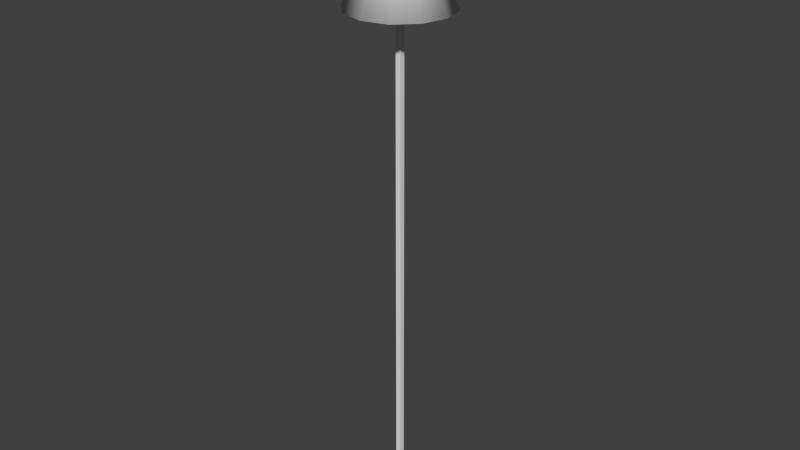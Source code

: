 # Source: gizmoPosZ.blend  (saved by Blender 2.76.0; exported with 4.5.12 LTS)
import bpy
from mathutils import Matrix  # noqa: F401  (used for matrix-valued properties, if any)

bpy.ops.wm.read_factory_settings(use_empty=True)
scene = bpy.context.scene
scene.name = 'Scene'

# ---- collections
col_collection_1 = bpy.data.collections.new('Collection 1'); scene.collection.children.link(col_collection_1)

# ---- world
world_world = bpy.data.worlds.new('World'); scene.world = world_world
world_world.color = (0.05088, 0.05088, 0.05088)
world_world.use_sun_shadow = False
world_world.sun_shadow_jitter_overblur = 0.0
world_world.cycles.sampling_method = 'MANUAL'
world_world.cycles.sample_map_resolution = 256

# ---- meshes
me_z_axis = bpy.data.meshes.new('Z-Axis')
me_z_axis.from_pydata([(0.2708, -0.2708, -1.0), (-0.2708, -0.2708, -1.0), (0.2708, 0.2708, -1.0), (-0.2708, 0.2708, -1.0), (0.2708, -0.2708, 50.0), (-0.2708, -0.2708, 50.0), (0.2708, 0.2708, 50.0), (-0.2708, 0.2708, 50.0), (3.288e-06, 5.128, 50.53), (2.564, 4.441, 50.53), (4.441, 2.564, 50.53), (5.128, -1.418e-05, 50.53), (4.441, -2.564, 50.53), (2.564, -4.441, 50.53), (5.427e-06, -5.128, 50.53), (4.062e-06, -1.637e-05, 60.79), (-2.564, -4.441, 50.53), (-4.441, -2.564, 50.53), (-5.128, -1.772e-05, 50.53), (-4.441, 2.564, 50.53), (-2.564, 4.441, 50.53)], [], [(3, 2, 0), (7, 6, 2), (1, 0, 4), (2, 6, 4), (7, 3, 1), (19, 15, 20), (8, 15, 9), (18, 15, 19), (17, 15, 18), (16, 15, 17), (14, 15, 16), (13, 15, 14), (12, 15, 13), (11, 15, 12), (10, 15, 11), (20, 15, 8), (9, 15, 10), (13, 16, 20), (1, 3, 0), (3, 7, 2), (5, 1, 4), (0, 2, 4), (5, 7, 1), (20, 8, 9), (9, 10, 11), (11, 12, 9), (13, 14, 16), (16, 17, 18), (18, 19, 20), (20, 9, 12), (12, 13, 20), (16, 18, 20)])
me_z_axis.polygons.foreach_set('use_smooth', [0, 0, 0, 0, 0, 1, 1, 1, 1, 1, 1, 1, 1, 1, 1, 1, 1, 0, 0, 0, 0, 0, 0, 0, 0, 0, 0, 0, 0, 0, 0, 0])
_ca = me_z_axis.color_attributes.new('Col', 'BYTE_COLOR', 'CORNER')
_ca.data.foreach_set('color', [0.0, 0.0, 1.0, 1.0, 0.0, 0.0, 1.0, 1.0, 0.0, 0.0, 1.0, 1.0, 0.0, 0.0, 1.0, 1.0, 0.0, 0.0, 1.0, 1.0, 0.0, 0.0, 1.0, 1.0, 0.0, 0.0, 1.0, 1.0, 0.0, 0.0, 1.0, 1.0, 0.0, 0.0, 1.0, 1.0, 0.0, 0.0, 1.0, 1.0, 0.0, 0.0, 1.0, 1.0, 0.0, 0.0, 1.0, 1.0, 0.0, 0.0, 1.0, 1.0, 0.0, 0.0, 1.0, 1.0, 0.0, 0.0, 1.0, 1.0, 0.0, 0.0, 1.0, 1.0, 0.0, 0.0, 1.0, 1.0, 0.0, 0.0, 1.0, 1.0, 0.0, 0.0, 1.0, 1.0, 0.0, 0.0, 1.0, 1.0, 0.0, 0.0, 1.0, 1.0, 0.0, 0.0, 1.0, 1.0, 0.0, 0.0, 1.0, 1.0, 0.0, 0.0, 1.0, 1.0, 0.0, 0.0, 1.0, 1.0, 0.0, 0.0, 1.0, 1.0, 0.0, 0.0, 1.0, 1.0, 0.0, 0.0, 1.0, 1.0, 0.0, 0.0, 1.0, 1.0, 0.0, 0.0, 1.0, 1.0, 0.0, 0.0, 1.0, 1.0, 0.0, 0.0, 1.0, 1.0, 0.0, 0.0, 1.0, 1.0, 0.0, 0.0, 1.0, 1.0, 0.0, 0.0, 1.0, 1.0, 0.0, 0.0, 1.0, 1.0, 0.0, 0.0, 1.0, 1.0, 0.0, 0.0, 1.0, 1.0, 0.0, 0.0, 1.0, 1.0, 0.0, 0.0, 1.0, 1.0, 0.0, 0.0, 1.0, 1.0, 0.0, 0.0, 1.0, 1.0, 0.0, 0.0, 1.0, 1.0, 0.0, 0.0, 1.0, 1.0, 0.0, 0.0, 1.0, 1.0, 0.0, 0.0, 1.0, 1.0, 0.0, 0.0, 1.0, 1.0, 0.0, 0.0, 1.0, 1.0, 0.0, 0.0, 1.0, 1.0, 0.0, 0.0, 1.0, 1.0, 0.0, 0.0, 1.0, 1.0, 0.0, 0.0, 1.0, 1.0, 0.0, 0.0, 1.0, 1.0, 0.0, 0.0, 1.0, 1.0, 0.0, 0.0, 1.0, 1.0, 0.0, 0.0, 1.0, 1.0, 0.0, 0.0, 1.0, 1.0, 0.0, 0.0, 1.0, 1.0, 0.0, 0.0, 1.0, 1.0, 0.0, 0.0, 1.0, 1.0, 0.0, 0.0, 1.0, 1.0, 0.0, 0.0, 1.0, 1.0, 0.0, 0.0, 1.0, 1.0, 0.0, 0.0, 1.0, 1.0, 0.0, 0.0, 1.0, 1.0, 0.0, 0.0, 1.0, 1.0, 0.0, 0.0, 1.0, 1.0, 0.0, 0.0, 1.0, 1.0, 0.0, 0.0, 1.0, 1.0, 0.0, 0.0, 1.0, 1.0, 0.0, 0.0, 1.0, 1.0, 0.0, 0.0, 1.0, 1.0, 0.0, 0.0, 1.0, 1.0, 0.0, 0.0, 1.0, 1.0, 0.0, 0.0, 1.0, 1.0, 0.0, 0.0, 1.0, 1.0, 0.0, 0.0, 1.0, 1.0, 0.0, 0.0, 1.0, 1.0, 0.0, 0.0, 1.0, 1.0, 0.0, 0.0, 1.0, 1.0, 0.0, 0.0, 1.0, 1.0, 0.0, 0.0, 1.0, 1.0, 0.0, 0.0, 1.0, 1.0, 0.0, 0.0, 1.0, 1.0, 0.0, 0.0, 1.0, 1.0, 0.0, 0.0, 1.0, 1.0, 0.0, 0.0, 1.0, 1.0, 0.0, 0.0, 1.0, 1.0, 0.0, 0.0, 1.0, 1.0, 0.0, 0.0, 1.0, 1.0, 0.0, 0.0, 1.0, 1.0, 0.0, 0.0, 1.0, 1.0, 0.0, 0.0, 1.0, 1.0, 0.0, 0.0, 1.0, 1.0, 0.0, 0.0, 1.0, 1.0, 0.0, 0.0, 1.0, 1.0])
me_z_axis.use_remesh_preserve_volume = False
me_z_axis.use_remesh_preserve_attributes = False
me_z_axis.use_mirror_vertex_groups = False
me_z_axis.update()

# ---- objects
ob_z_axis = bpy.data.objects.new('Z-Axis', me_z_axis)

# ---- transforms, parenting, visibility, modifiers, constraints
ob_z_axis.location = (0.0, 0.0, 0.0)
ob_z_axis.lineart.crease_threshold = 0.0

# ---- collection membership
col_collection_1.objects.link(ob_z_axis)

# ---- scene / render settings (as saved in the file)
scene.frame_start = 1; scene.frame_end = 250; scene.frame_set(1)
scene.render.engine = 'BLENDER_EEVEE_NEXT'
scene.render.resolution_percentage = 50
scene.render.dither_intensity = 0.0
scene.cycles.use_denoising = False
scene.cycles.samples = 10
scene.cycles.sampling_pattern = 'TABULATED_SOBOL'
scene.cycles.light_sampling_threshold = 0.0
scene.cycles.use_adaptive_sampling = False
scene.cycles.use_light_tree = False
scene.cycles.blur_glossy = 0.0
scene.cycles.pixel_filter_type = 'GAUSSIAN'
scene.cycles.sample_clamp_indirect = 0.0
scene.view_settings.view_transform = 'Standard'
bpy.context.view_layer.update()

# ---- added for rendering (the .blend has no active camera and no usable light): camera, sun
cam_auto = bpy.data.cameras.new('AutoCamera')
cam_auto.lens = 50.0
cam_auto.sensor_width = 36.0
cam_auto.clip_end = 1030.53
ob_auto_camera = bpy.data.objects.new('AutoCamera', cam_auto)
scene.collection.objects.link(ob_auto_camera)
ob_auto_camera.location = (58.7198, -70.4638, 76.8689)
ob_auto_camera.rotation_euler = (1.09748, -7.21219e-08, 0.694738)
scene.camera = ob_auto_camera
light_auto_sun = bpy.data.lights.new('AutoSun', 'SUN')
light_auto_sun.energy = 3.0
light_auto_sun.angle = 0.0523599
ob_auto_sun = bpy.data.objects.new('AutoSun', light_auto_sun)
scene.collection.objects.link(ob_auto_sun)
ob_auto_sun.rotation_euler = (0.872665, 0.174533, 0.523599)
bpy.context.view_layer.update()

